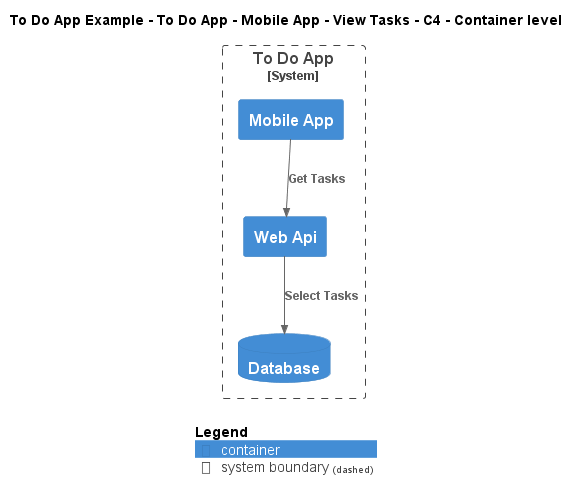

The diagram above was rendered by PlantUML. Its source (embedded in the PNG):
@startuml
!include ..\..\..\..\..\..\..\.c4s\C4_Container.puml

AddElementTag("c4interflow:lifecycle:new", $bgColor=green, $fontColor=#ffffff, $borderColor=green, $shadowing="False")
AddElementTag("c4interflow:lifecycle:changed", $bgColor=orange, $fontColor=#ffffff, $borderColor=orange, $shadowing="False")
AddElementTag("c4interflow:lifecycle:removed", $bgColor=red, $fontColor=#ffffff, $borderColor=red, $shadowing="False")

AddRelTag("c4interflow:lifecycle:new", $textColor=green, $lineColor=green)
AddRelTag("c4interflow:lifecycle:changed", $textColor=orange, $lineColor=orange)
AddRelTag("c4interflow:lifecycle:removed", $textColor=red, $lineColor=red)

SHOW_PERSON_PORTRAIT()
LAYOUT_TOP_DOWN()

skinparam linetype polyline

title To Do App Example - To Do App - Mobile App - View Tasks - C4 - Container level


System_Boundary(ToDoAppExample.SoftwareSystems.ToDoApp, "To Do App") {
    Container(ToDoAppExample.SoftwareSystems.ToDoApp.Containers.MobileApp, "Mobile App", "", "")
    Container(ToDoAppExample.SoftwareSystems.ToDoApp.Containers.WebApi, "Web Api", "", "")
    ContainerDb(ToDoAppExample.SoftwareSystems.ToDoApp.Containers.Database, "Database", "", "")
}

Rel(ToDoAppExample.SoftwareSystems.ToDoApp.Containers.MobileApp, ToDoAppExample.SoftwareSystems.ToDoApp.Containers.WebApi, "Get Tasks")
Rel(ToDoAppExample.SoftwareSystems.ToDoApp.Containers.WebApi, ToDoAppExample.SoftwareSystems.ToDoApp.Containers.Database, "Select Tasks")


SHOW_LEGEND()
@enduml